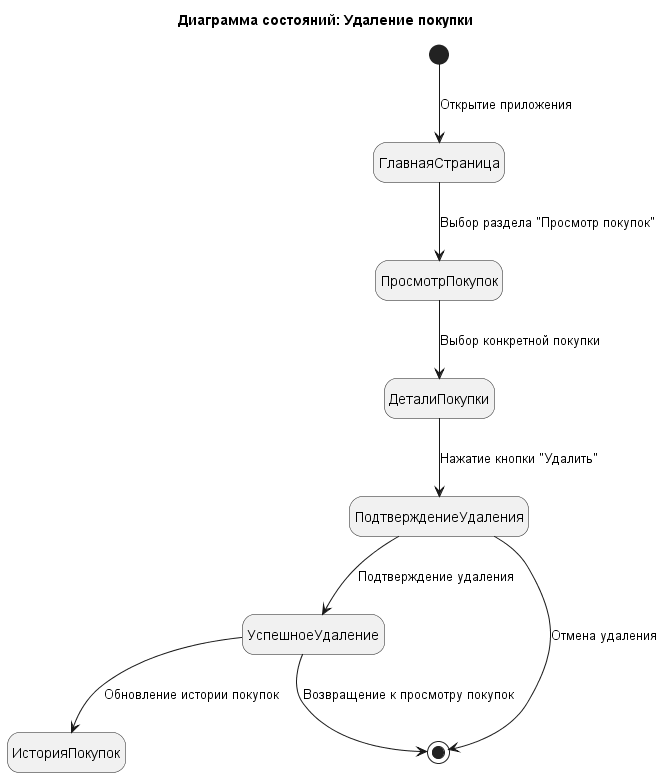

The diagram above was rendered by PlantUML. Its source (embedded in the PNG):
@startuml Диаграмма состояний
title Диаграмма состояний: Удаление покупки
top to bottom direction
hide empty description
skinparam nodesep 65

[*] --> ГлавнаяСтраница : Открытие приложения

ГлавнаяСтраница --> ПросмотрПокупок : Выбор раздела "Просмотр покупок"
ПросмотрПокупок --> ДеталиПокупки : Выбор конкретной покупки
ДеталиПокупки --> ПодтверждениеУдаления : Нажатие кнопки "Удалить"
ПодтверждениеУдаления --> УспешноеУдаление : Подтверждение удаления
ПодтверждениеУдаления --> [*] : Отмена удаления

УспешноеУдаление --> ИсторияПокупок : Обновление истории покупок
УспешноеУдаление --> [*] : Возвращение к просмотру покупок

@enduml